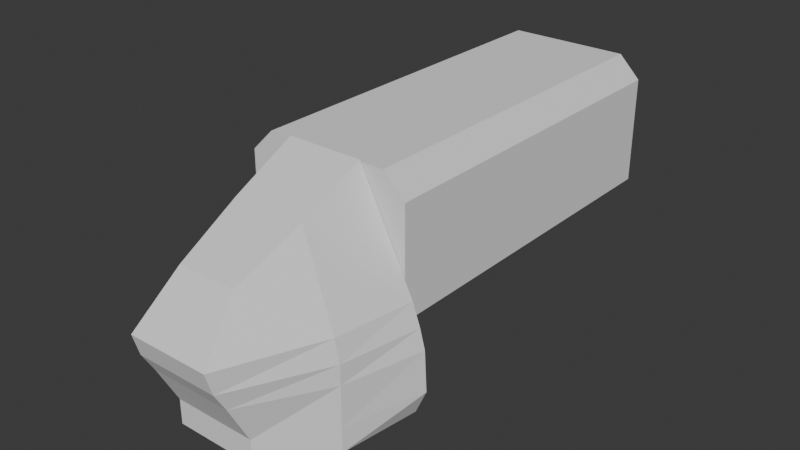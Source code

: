 # Source: animation-production.blend  (saved by Blender 4.4.30; exported with 4.5.12 LTS)
import bpy
from mathutils import Matrix  # noqa: F401  (used for matrix-valued properties, if any)

bpy.ops.wm.read_factory_settings(use_empty=True)
scene = bpy.context.scene
scene.name = 'Scene'

# ---- collections
col_reference_images = bpy.data.collections.new('Reference Images'); scene.collection.children.link(col_reference_images)
col_ship = bpy.data.collections.new('Ship'); scene.collection.children.link(col_ship)

# ---- world
world_world = bpy.data.worlds.new('World'); scene.world = world_world
world_world.use_nodes = True; world_world.node_tree.nodes.clear()
_N = world_world.node_tree.nodes; _L = world_world.node_tree.links
n0 = _N.new('ShaderNodeOutputWorld'); n0.name = 'World Output'; n0.location = (300, 300)
n1 = _N.new('ShaderNodeBackground'); n1.name = 'Background'; n1.location = (10, 300)
n1.inputs[0].default_value = (0.05088, 0.05088, 0.05088, 1.0)
_L.new(n1.outputs[0], n0.inputs[0])
n0.is_active_output = True
world_world.color = (0.05088, 0.05088, 0.05088)
world_world.sun_shadow_jitter_overblur = 0.0

# ---- meshes
me_cube_002 = bpy.data.meshes.new('Cube.002')
me_cube_002.from_pydata([(0.0, 10.52, -1.0), (0.0, 10.52, 3.749), (0.0, -1.0, -1.0), (0.0, -1.0, 3.749), (2.644, -1.0, 3.049), (1.944, -1.0, 3.749), (1.944, 10.52, 3.749), (2.644, 10.52, 3.049), (2.019, -1.0, -1.0), (2.644, -1.0, -0.375), (2.644, 10.52, -0.375), (2.019, 10.52, -1.0)], [], [(0, 1, 6, 7, 10, 11), (8, 9, 4, 5, 3, 2), (0, 11, 8, 2), (6, 5, 4, 7), (6, 1, 3, 5), (8, 11, 10, 9), (10, 7, 4, 9)])
_uv = me_cube_002.uv_layers.new(name='UVMap')
_uv.uv.foreach_set('vector', [0.375, 0.375, 0.625, 0.375, 0.625, 0.4669, 0.5881, 0.5, 0.4079, 0.5, 0.375, 0.4705, 0.375, 0.7795, 0.4079, 0.75, 0.5881, 0.75, 0.625, 0.7831, 0.625, 0.875, 0.375, 0.875, 0.25, 0.5, 0.3455, 0.5, 0.3455, 0.75, 0.25, 0.75, 0.6581, 0.5, 0.6581, 0.75, 0.5881, 0.75, 0.5881, 0.5, 0.6581, 0.5, 0.75, 0.5, 0.75, 0.75, 0.6581, 0.75, 0.3455, 0.75, 0.3455, 0.5, 0.4079, 0.5, 0.4079, 0.75, 0.4079, 0.5, 0.5881, 0.5, 0.5881, 0.75, 0.4079, 0.75])
me_cube_002.update()
me_cube_003 = bpy.data.meshes.new('Cube.003')
me_cube_003.from_pydata([(1.309, -4.537, -1.0), (0.9454, -3.159, 0.4815), (2.923, 1.0, -1.0), (1.208, 1.0, 2.431), (0.0, 1.0, -1.0), (0.0, 1.0, 2.431), (0.0, -4.537, -1.0), (0.0, -3.159, 0.4815), (2.559, -1.523, -1.0), (1.156, -1.047, 1.456), (0.0, -1.047, 1.456), (2.718, -1.523, -1.699), (3.17, 1.0, -1.699), (0.0, -4.33, -1.699), (1.322, -4.33, -1.699), (0.0, 1.0, -1.699), (2.718, -1.523, -2.316), (3.334, 1.0, -2.316), (0.0, -3.972, -2.316), (1.322, -3.972, -2.316), (0.0, 1.0, -2.316), (2.718, -1.523, -4.367), (2.718, -1.523, -3.583), (3.402, 1.0, -3.583), (0.0, -3.316, -3.583), (1.322, -3.316, -3.583), (0.0, 1.0, -3.583), (3.047, 1.0, -4.367), (0.0, -3.316, -4.367), (1.322, -3.316, -4.367), (0.0, 1.0, -4.367), (0.0, -1.769, -4.367)], [], [(4, 5, 3, 2), (8, 9, 1, 0), (8, 0, 14, 11), (9, 10, 7, 1), (0, 1, 7, 6), (3, 5, 10, 9), (0, 6, 13, 14), (2, 3, 9, 8), (12, 11, 16, 17), (15, 12, 17, 20), (4, 2, 12, 15), (2, 8, 11, 12), (20, 17, 23, 26), (16, 19, 25, 22), (14, 13, 18, 19), (11, 14, 19, 16), (26, 23, 27, 30), (22, 25, 29, 21), (17, 16, 22, 23), (19, 18, 24, 25), (31, 21, 29, 28), (30, 27, 21, 31), (23, 22, 21, 27), (25, 24, 28, 29)])
_uv = me_cube_003.uv_layers.new(name='UVMap')
_uv.uv.foreach_set('vector', [0.375, 0.375, 0.625, 0.375, 0.625, 0.5, 0.375, 0.5, 0.375, 0.625, 0.625, 0.625, 0.625, 0.75, 0.375, 0.75, 0.375, 0.625, 0.375, 0.75, 0.375, 0.75, 0.375, 0.625, 0.625, 0.625, 0.7498, 0.6429, 0.75, 0.75, 0.625, 0.75, 0.375, 0.75, 0.625, 0.75, 0.625, 0.875, 0.375, 0.875, 0.625, 0.5, 0.75, 0.5, 0.7498, 0.6429, 0.625, 0.625, 0.375, 0.75, 0.375, 0.875, 0.375, 0.875, 0.375, 0.75, 0.375, 0.5, 0.625, 0.5, 0.625, 0.625, 0.375, 0.625, 0.375, 0.5, 0.375, 0.625, 0.375, 0.625, 0.375, 0.5, 0.375, 0.375, 0.375, 0.5, 0.375, 0.5, 0.375, 0.375, 0.375, 0.375, 0.375, 0.5, 0.375, 0.5, 0.375, 0.375, 0.375, 0.5, 0.375, 0.625, 0.375, 0.625, 0.375, 0.5, 0.375, 0.375, 0.375, 0.5, 0.375, 0.5, 0.375, 0.375, 0.375, 0.625, 0.375, 0.75, 0.375, 0.75, 0.375, 0.625, 0.375, 0.75, 0.375, 0.875, 0.375, 0.875, 0.375, 0.75, 0.375, 0.625, 0.375, 0.75, 0.375, 0.75, 0.375, 0.625, 0.375, 0.375, 0.375, 0.5, 0.375, 0.5, 0.375, 0.375, 0.375, 0.625, 0.375, 0.75, 0.375, 0.75, 0.375, 0.625, 0.375, 0.5, 0.375, 0.625, 0.375, 0.625, 0.375, 0.5, 0.375, 0.75, 0.375, 0.875, 0.375, 0.875, 0.375, 0.75, 0.25, 0.625, 0.375, 0.625, 0.375, 0.75, 0.25, 0.75, 0.25, 0.5, 0.375, 0.5, 0.375, 0.625, 0.25, 0.625, 0.375, 0.5, 0.375, 0.625, 0.375, 0.625, 0.375, 0.5, 0.375, 0.75, 0.375, 0.875, 0.375, 0.875, 0.375, 0.75])
me_cube_003.update()

# ---- objects
ob_top = bpy.data.objects.new('Top', None)
ob_back = bpy.data.objects.new('Back', None)
ob_side = bpy.data.objects.new('Side', None)
ob_front = bpy.data.objects.new('Front', None)
ob_cargo_container = bpy.data.objects.new('Cargo Container', me_cube_002)
ob_ship_main = bpy.data.objects.new('Ship Main', me_cube_003)

# ---- transforms, parenting, visibility, modifiers, constraints
ob_top.location = (0.0, 0.0, -9.0)
ob_top.empty_display_type = 'IMAGE'
ob_top.empty_display_size = 25.0
ob_top.empty_image_side = 'FRONT'
ob_back.location = (0.0, 14.0, 4.5)
ob_back.rotation_euler = (1.571, -0.0, -0.0)
ob_back.empty_display_type = 'IMAGE'
ob_back.empty_display_size = 25.0
ob_back.empty_image_side = 'FRONT'
ob_side.location = (-14.0, 0.0, 4.5)
ob_side.rotation_euler = (1.571, -0.0, 1.571)
ob_side.empty_display_type = 'IMAGE'
ob_side.empty_display_size = 25.0
ob_side.empty_image_side = 'FRONT'
ob_front.location = (0.0, -14.0, 4.5)
ob_front.rotation_euler = (1.571, 0.0, 3.142)
ob_front.empty_display_type = 'IMAGE'
ob_front.empty_display_size = 25.0
ob_front.empty_image_side = 'FRONT'
ob_cargo_container.location = (1.025e-15, -5.894, 4.618)
_m = ob_cargo_container.modifiers.new('Mirror', 'MIRROR')
_m.use_clip = True
ob_ship_main.location = (1.332e-15, -7.917, 5.997)
_m = ob_ship_main.modifiers.new('Mirror', 'MIRROR')
_m.use_clip = True

# ---- collection membership
col_reference_images.objects.link(ob_top)
col_reference_images.objects.link(ob_back)
col_reference_images.objects.link(ob_side)
col_reference_images.objects.link(ob_front)
col_ship.objects.link(ob_cargo_container)
col_ship.objects.link(ob_ship_main)

# ---- scene / render settings (as saved in the file)
scene.frame_start = 1; scene.frame_end = 250; scene.frame_set(54)
scene.render.engine = 'BLENDER_EEVEE_NEXT'
bpy.context.view_layer.update()

# ---- added for rendering (the .blend has no active camera and no usable light): camera, sun
cam_auto = bpy.data.cameras.new('AutoCamera')
cam_auto.lens = 50.0
cam_auto.sensor_width = 36.0
cam_auto.clip_end = 1000.0
ob_auto_camera = bpy.data.objects.new('AutoCamera', cam_auto)
scene.collection.objects.link(ob_auto_camera)
ob_auto_camera.location = (18.1382, -25.679, 19.5392)
ob_auto_camera.rotation_euler = (1.09748, -7.21219e-08, 0.694738)
scene.camera = ob_auto_camera
light_auto_sun = bpy.data.lights.new('AutoSun', 'SUN')
light_auto_sun.energy = 3.0
light_auto_sun.angle = 0.0523599
ob_auto_sun = bpy.data.objects.new('AutoSun', light_auto_sun)
scene.collection.objects.link(ob_auto_sun)
ob_auto_sun.rotation_euler = (0.872665, 0.174533, 0.523599)
bpy.context.view_layer.update()
